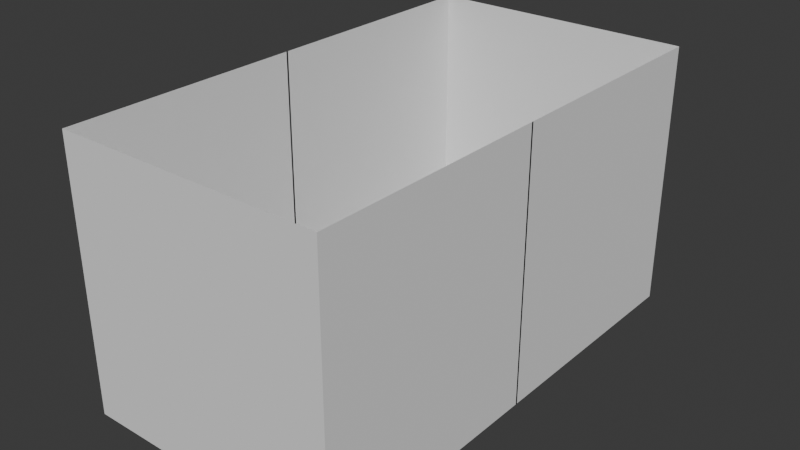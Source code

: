 # Source: Untitled.blend  (saved by Blender 5.2.44; exported with 4.5.12 LTS)
import bpy
from mathutils import Matrix  # noqa: F401  (used for matrix-valued properties, if any)

bpy.ops.wm.read_factory_settings(use_empty=True)
scene = bpy.context.scene
scene.name = 'Scene'

# ---- collections
col_collection = bpy.data.collections.new('Collection'); scene.collection.children.link(col_collection)

# ---- world
world_world = bpy.data.worlds.new('World'); scene.world = world_world
world_world.use_nodes = True; world_world.node_tree.nodes.clear()
_N = world_world.node_tree.nodes; _L = world_world.node_tree.links
n0 = _N.new('ShaderNodeOutputWorld'); n0.name = 'World Output'; n0.location = (200, 100)
n1 = _N.new('ShaderNodeBackground'); n1.name = 'Background'; n1.location = (-200, 100)
n1.inputs[0].default_value = (0.05088, 0.05088, 0.05088, 1.0)
_L.new(n1.outputs[0], n0.inputs[0])
n0.is_active_output = True
world_world.color = (0.05088, 0.05088, 0.05088)
world_world.sun_shadow_jitter_overblur = 0.0

# ---- meshes
me_cube = bpy.data.meshes.new('Cube')
me_cube.from_pydata([(-1.0, -1.807, -1.0), (-1.0, -1.807, 1.0), (-0.3625, -1.807, -1.0), (0.0, -0.9002, -1.0), (-0.3625, 0.006973, -1.0), (-0.3625, -1.807, 1.0), (-1.0, 0.006973, -1.0), (-1.0, 0.006973, 1.0), (-1.0, -0.9002, 1.0), (-1.0, -0.9002, -1.0), (-0.3625, -0.9002, -1.0), (0.0, -1.807, -1.0), (0.0, -1.807, 1.0), (0.0, 0.006973, -1.0), (-1.0, -1.807, 0.4299), (-1.0, -0.9002, 0.4299), (-1.0, 0.006973, 0.4299), (-0.3625, -1.807, 0.4299), (0.0, -1.807, 0.4299), (-1.0, -1.807, -0.285), (-1.0, -0.9002, -0.285), (-1.0, 0.006973, -0.285), (-0.3625, -1.807, -0.285), (0.0, -1.807, -0.285)], [], [(22, 17, 14, 19), (18, 12, 5, 17), (17, 5, 1, 14), (14, 1, 8, 15), (20, 15, 16, 21), (15, 8, 7, 16), (19, 14, 15, 20), (6, 4, 10, 9), (4, 13, 3, 10), (10, 3, 11, 2), (9, 10, 2, 0), (23, 18, 17, 22), (11, 23, 22, 2), (0, 19, 20, 9), (9, 20, 21, 6), (2, 22, 19, 0)])
_uv = me_cube.uv_layers.new(name='UVMap')
_uv.uv.foreach_set('vector', [0.4644, 0.9203, 0.5537, 0.9203, 0.5537, 1.0, 0.4644, 1.0, 0.5537, 0.875, 0.625, 0.875, 0.625, 0.9203, 0.5537, 0.9203, 0.5537, 0.9203, 0.625, 0.9203, 0.625, 1.0, 0.5537, 1.0, 0.5537, 0.0, 0.625, 0.0, 0.625, 0.0625, 0.5537, 0.0625, 0.4644, 0.0625, 0.5537, 0.0625, 0.5537, 0.125, 0.4644, 0.125, 0.5537, 0.0625, 0.625, 0.0625, 0.625, 0.125, 0.5537, 0.125, 0.4644, 0.0, 0.5537, 0.0, 0.5537, 0.0625, 0.4644, 0.0625, 0.125, 0.625, 0.2047, 0.625, 0.2047, 0.6875, 0.125, 0.6875, 0.2047, 0.625, 0.25, 0.625, 0.25, 0.6875, 0.2047, 0.6875, 0.2047, 0.6875, 0.25, 0.6875, 0.25, 0.75, 0.2047, 0.75, 0.125, 0.6875, 0.2047, 0.6875, 0.2047, 0.75, 0.125, 0.75, 0.4644, 0.875, 0.5537, 0.875, 0.5537, 0.9203, 0.4644, 0.9203, 0.375, 0.875, 0.4644, 0.875, 0.4644, 0.9203, 0.375, 0.9203, 0.375, 0.0, 0.4644, 0.0, 0.4644, 0.0625, 0.375, 0.0625, 0.375, 0.0625, 0.4644, 0.0625, 0.4644, 0.125, 0.375, 0.125, 0.375, 0.9203, 0.4644, 0.9203, 0.4644, 1.0, 0.375, 1.0])
me_cube.update()
me_cube_001 = bpy.data.meshes.new('Cube.001')
me_cube_001.from_pydata([], [], [])
_uv = me_cube_001.uv_layers.new(name='UVMap')
_uv.uv.foreach_set('vector', [])
me_cube_001.update()

# ---- objects
ob_box = bpy.data.objects.new('box', me_cube)
ob_lid = bpy.data.objects.new('lid', me_cube_001)

# ---- transforms, parenting, visibility, modifiers, constraints
ob_box.location = (0.0, 0.0, 1.391)
ob_box.scale = (1.105, 1.105, 1.105)
_m = ob_box.modifiers.new('Mirror', 'MIRROR')
_m.use_axis = (True, True, False)
ob_lid.location = (0.0, 0.0, 1.391)
ob_lid.scale = (1.105, 1.105, 1.105)
_m = ob_lid.modifiers.new('Mirror', 'MIRROR')
_m.use_axis = (True, True, False)
_m = ob_lid.modifiers.new('Solidify', 'SOLIDIFY')
_m.thickness = 0.1

# ---- collection membership
col_collection.objects.link(ob_box)
col_collection.objects.link(ob_lid)

# ---- scene / render settings (as saved in the file)
scene.frame_start = 1; scene.frame_end = 250; scene.frame_set(99)
scene.render.engine = 'BLENDER_EEVEE_NEXT'
scene.render.bake_bias = 0.0
scene.render.bake_samples = 0
scene.cycles.sampling_pattern = 'TABULATED_SOBOL'
scene.eevee.use_volume_custom_range = False
scene.eevee.fast_gi_thickness_far = 0.0
bpy.context.view_layer.update()

# ---- added for rendering (the .blend has no active camera and no usable light): camera, sun
cam_auto = bpy.data.cameras.new('AutoCamera')
cam_auto.lens = 50.0
cam_auto.sensor_width = 36.0
cam_auto.clip_end = 1000.0
ob_auto_camera = bpy.data.objects.new('AutoCamera', cam_auto)
scene.collection.objects.link(ob_auto_camera)
ob_auto_camera.location = (4.69224, -5.63068, 5.14446)
ob_auto_camera.rotation_euler = (1.09748, -7.21219e-08, 0.694738)
scene.camera = ob_auto_camera
light_auto_sun = bpy.data.lights.new('AutoSun', 'SUN')
light_auto_sun.energy = 3.0
light_auto_sun.angle = 0.0523599
ob_auto_sun = bpy.data.objects.new('AutoSun', light_auto_sun)
scene.collection.objects.link(ob_auto_sun)
ob_auto_sun.rotation_euler = (0.872665, 0.174533, 0.523599)
bpy.context.view_layer.update()
